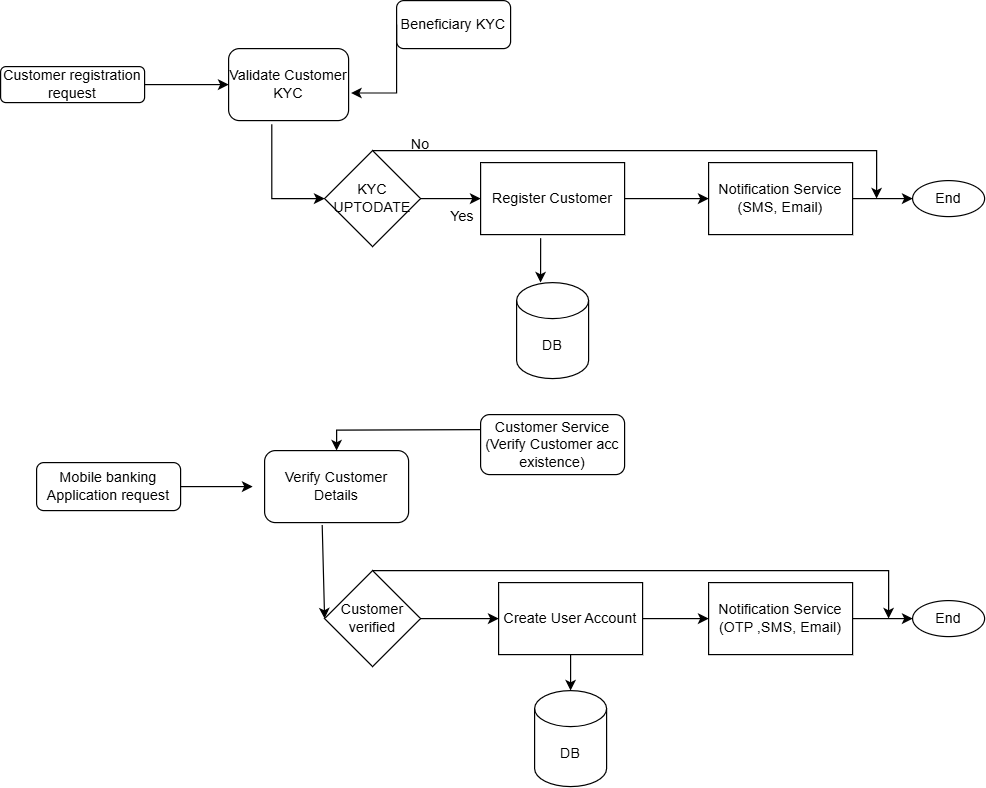

The diagram above was exported from draw.io. Its source (the exported page's mxGraphModel, read from the mxfile embedded in the PNG):
<mxGraphModel dx="880" dy="460" grid="1" gridSize="10" guides="1" tooltips="1" connect="1" arrows="1" fold="1" page="1" pageScale="1" pageWidth="850" pageHeight="1100" math="0" shadow="0">
  <root>
    <mxCell id="0" />
    <mxCell id="1" parent="0" />
    <mxCell id="BXbYvvAs5l_GBq2MlLB8-1" value="Customer registration request" style="rounded=1;whiteSpace=wrap;html=1;" vertex="1" parent="1">
      <mxGeometry x="10" y="80" width="120" height="30" as="geometry" />
    </mxCell>
    <mxCell id="BXbYvvAs5l_GBq2MlLB8-2" value="" style="endArrow=classic;html=1;rounded=0;exitX=1;exitY=0.5;exitDx=0;exitDy=0;" edge="1" parent="1" source="BXbYvvAs5l_GBq2MlLB8-1">
      <mxGeometry width="50" height="50" relative="1" as="geometry">
        <mxPoint x="130" y="170" as="sourcePoint" />
        <mxPoint x="200" y="95" as="targetPoint" />
      </mxGeometry>
    </mxCell>
    <mxCell id="BXbYvvAs5l_GBq2MlLB8-3" value="Validate Customer KYC" style="rounded=1;whiteSpace=wrap;html=1;" vertex="1" parent="1">
      <mxGeometry x="200" y="65" width="100" height="60" as="geometry" />
    </mxCell>
    <mxCell id="BXbYvvAs5l_GBq2MlLB8-4" value="Beneficiary KYC" style="rounded=1;whiteSpace=wrap;html=1;" vertex="1" parent="1">
      <mxGeometry x="340" y="25" width="95" height="40" as="geometry" />
    </mxCell>
    <mxCell id="BXbYvvAs5l_GBq2MlLB8-5" value="" style="endArrow=classic;html=1;rounded=0;exitX=0;exitY=0.5;exitDx=0;exitDy=0;entryX=1.02;entryY=0.617;entryDx=0;entryDy=0;entryPerimeter=0;" edge="1" parent="1" source="BXbYvvAs5l_GBq2MlLB8-4" target="BXbYvvAs5l_GBq2MlLB8-3">
      <mxGeometry width="50" height="50" relative="1" as="geometry">
        <mxPoint x="340" y="150" as="sourcePoint" />
        <mxPoint x="390" y="100" as="targetPoint" />
        <Array as="points">
          <mxPoint x="340" y="102" />
        </Array>
      </mxGeometry>
    </mxCell>
    <mxCell id="BXbYvvAs5l_GBq2MlLB8-6" value="KYC UPTODATE" style="rhombus;whiteSpace=wrap;html=1;" vertex="1" parent="1">
      <mxGeometry x="280" y="150" width="80" height="80" as="geometry" />
    </mxCell>
    <mxCell id="BXbYvvAs5l_GBq2MlLB8-8" value="" style="endArrow=classic;html=1;rounded=0;exitX=0.5;exitY=0;exitDx=0;exitDy=0;" edge="1" parent="1" source="BXbYvvAs5l_GBq2MlLB8-6">
      <mxGeometry width="50" height="50" relative="1" as="geometry">
        <mxPoint x="10" y="160" as="sourcePoint" />
        <mxPoint x="740" y="190" as="targetPoint" />
        <Array as="points">
          <mxPoint x="740" y="150" />
        </Array>
      </mxGeometry>
    </mxCell>
    <mxCell id="BXbYvvAs5l_GBq2MlLB8-9" value="" style="endArrow=classic;html=1;rounded=0;exitX=0.36;exitY=1.05;exitDx=0;exitDy=0;exitPerimeter=0;entryX=0;entryY=0.5;entryDx=0;entryDy=0;" edge="1" parent="1" source="BXbYvvAs5l_GBq2MlLB8-3" target="BXbYvvAs5l_GBq2MlLB8-6">
      <mxGeometry width="50" height="50" relative="1" as="geometry">
        <mxPoint x="400" y="270" as="sourcePoint" />
        <mxPoint x="450" y="220" as="targetPoint" />
        <Array as="points">
          <mxPoint x="236" y="190" />
        </Array>
      </mxGeometry>
    </mxCell>
    <mxCell id="BXbYvvAs5l_GBq2MlLB8-10" value="Register Customer" style="rounded=0;whiteSpace=wrap;html=1;" vertex="1" parent="1">
      <mxGeometry x="410" y="160" width="120" height="60" as="geometry" />
    </mxCell>
    <mxCell id="BXbYvvAs5l_GBq2MlLB8-11" value="" style="endArrow=classic;html=1;rounded=0;exitX=1;exitY=0.5;exitDx=0;exitDy=0;entryX=0;entryY=0.5;entryDx=0;entryDy=0;" edge="1" parent="1" source="BXbYvvAs5l_GBq2MlLB8-6" target="BXbYvvAs5l_GBq2MlLB8-10">
      <mxGeometry width="50" height="50" relative="1" as="geometry">
        <mxPoint x="400" y="270" as="sourcePoint" />
        <mxPoint x="450" y="220" as="targetPoint" />
      </mxGeometry>
    </mxCell>
    <mxCell id="BXbYvvAs5l_GBq2MlLB8-12" value="" style="endArrow=classic;html=1;rounded=0;" edge="1" parent="1">
      <mxGeometry width="50" height="50" relative="1" as="geometry">
        <mxPoint x="530" y="190" as="sourcePoint" />
        <mxPoint x="600" y="190" as="targetPoint" />
      </mxGeometry>
    </mxCell>
    <mxCell id="BXbYvvAs5l_GBq2MlLB8-13" value="DB" style="shape=cylinder3;whiteSpace=wrap;html=1;boundedLbl=1;backgroundOutline=1;size=15;" vertex="1" parent="1">
      <mxGeometry x="440" y="260" width="60" height="80" as="geometry" />
    </mxCell>
    <mxCell id="BXbYvvAs5l_GBq2MlLB8-14" value="" style="endArrow=classic;html=1;rounded=0;entryX=0.333;entryY=0;entryDx=0;entryDy=0;entryPerimeter=0;exitX=0.417;exitY=1.05;exitDx=0;exitDy=0;exitPerimeter=0;" edge="1" parent="1" source="BXbYvvAs5l_GBq2MlLB8-10" target="BXbYvvAs5l_GBq2MlLB8-13">
      <mxGeometry width="50" height="50" relative="1" as="geometry">
        <mxPoint x="400" y="270" as="sourcePoint" />
        <mxPoint x="450" y="220" as="targetPoint" />
      </mxGeometry>
    </mxCell>
    <mxCell id="BXbYvvAs5l_GBq2MlLB8-15" value="Notification Service&lt;div&gt;(SMS, Email)&lt;/div&gt;" style="rounded=0;whiteSpace=wrap;html=1;" vertex="1" parent="1">
      <mxGeometry x="600" y="160" width="120" height="60" as="geometry" />
    </mxCell>
    <mxCell id="BXbYvvAs5l_GBq2MlLB8-16" value="" style="endArrow=classic;html=1;rounded=0;" edge="1" parent="1">
      <mxGeometry width="50" height="50" relative="1" as="geometry">
        <mxPoint x="720" y="190" as="sourcePoint" />
        <mxPoint x="770" y="190" as="targetPoint" />
      </mxGeometry>
    </mxCell>
    <mxCell id="BXbYvvAs5l_GBq2MlLB8-17" value="End" style="ellipse;whiteSpace=wrap;html=1;" vertex="1" parent="1">
      <mxGeometry x="770" y="175" width="60" height="30" as="geometry" />
    </mxCell>
    <mxCell id="BXbYvvAs5l_GBq2MlLB8-18" value="Mobile banking Application request" style="rounded=1;whiteSpace=wrap;html=1;" vertex="1" parent="1">
      <mxGeometry x="40" y="410" width="120" height="40" as="geometry" />
    </mxCell>
    <mxCell id="BXbYvvAs5l_GBq2MlLB8-19" value="" style="endArrow=classic;html=1;rounded=0;" edge="1" parent="1">
      <mxGeometry width="50" height="50" relative="1" as="geometry">
        <mxPoint x="160" y="430" as="sourcePoint" />
        <mxPoint x="220" y="430" as="targetPoint" />
      </mxGeometry>
    </mxCell>
    <mxCell id="BXbYvvAs5l_GBq2MlLB8-20" value="Verify Customer Details" style="rounded=1;whiteSpace=wrap;html=1;" vertex="1" parent="1">
      <mxGeometry x="230" y="400" width="120" height="60" as="geometry" />
    </mxCell>
    <mxCell id="BXbYvvAs5l_GBq2MlLB8-22" value="Customer Service&lt;div&gt;(Verify Customer acc existence)&lt;/div&gt;" style="rounded=1;whiteSpace=wrap;html=1;" vertex="1" parent="1">
      <mxGeometry x="410" y="370" width="120" height="50" as="geometry" />
    </mxCell>
    <mxCell id="BXbYvvAs5l_GBq2MlLB8-23" value="" style="endArrow=classic;html=1;rounded=0;entryX=0.5;entryY=0;entryDx=0;entryDy=0;exitX=0;exitY=0.25;exitDx=0;exitDy=0;" edge="1" parent="1" source="BXbYvvAs5l_GBq2MlLB8-22" target="BXbYvvAs5l_GBq2MlLB8-20">
      <mxGeometry width="50" height="50" relative="1" as="geometry">
        <mxPoint x="265" y="370" as="sourcePoint" />
        <mxPoint x="315" y="320" as="targetPoint" />
        <Array as="points">
          <mxPoint x="290" y="383" />
        </Array>
      </mxGeometry>
    </mxCell>
    <mxCell id="BXbYvvAs5l_GBq2MlLB8-24" value="No" style="text;html=1;align=center;verticalAlign=middle;whiteSpace=wrap;rounded=0;" vertex="1" parent="1">
      <mxGeometry x="330" y="130" width="60" height="30" as="geometry" />
    </mxCell>
    <mxCell id="BXbYvvAs5l_GBq2MlLB8-25" value="Yes" style="text;html=1;align=center;verticalAlign=middle;whiteSpace=wrap;rounded=0;" vertex="1" parent="1">
      <mxGeometry x="365" y="190" width="60" height="30" as="geometry" />
    </mxCell>
    <mxCell id="BXbYvvAs5l_GBq2MlLB8-26" value="Customer verified" style="rhombus;whiteSpace=wrap;html=1;" vertex="1" parent="1">
      <mxGeometry x="280" y="500" width="80" height="80" as="geometry" />
    </mxCell>
    <mxCell id="BXbYvvAs5l_GBq2MlLB8-28" value="Create User Account" style="rounded=0;whiteSpace=wrap;html=1;" vertex="1" parent="1">
      <mxGeometry x="425" y="510" width="120" height="60" as="geometry" />
    </mxCell>
    <mxCell id="BXbYvvAs5l_GBq2MlLB8-29" value="" style="endArrow=classic;html=1;rounded=0;exitX=1;exitY=0.5;exitDx=0;exitDy=0;entryX=0;entryY=0.5;entryDx=0;entryDy=0;" edge="1" parent="1" source="BXbYvvAs5l_GBq2MlLB8-26" target="BXbYvvAs5l_GBq2MlLB8-28">
      <mxGeometry width="50" height="50" relative="1" as="geometry">
        <mxPoint x="400" y="470" as="sourcePoint" />
        <mxPoint x="450" y="420" as="targetPoint" />
      </mxGeometry>
    </mxCell>
    <mxCell id="BXbYvvAs5l_GBq2MlLB8-31" value="DB" style="shape=cylinder3;whiteSpace=wrap;html=1;boundedLbl=1;backgroundOutline=1;size=15;" vertex="1" parent="1">
      <mxGeometry x="455" y="600" width="60" height="80" as="geometry" />
    </mxCell>
    <mxCell id="BXbYvvAs5l_GBq2MlLB8-32" value="" style="endArrow=classic;html=1;rounded=0;exitX=1;exitY=0.5;exitDx=0;exitDy=0;" edge="1" parent="1" source="BXbYvvAs5l_GBq2MlLB8-28">
      <mxGeometry width="50" height="50" relative="1" as="geometry">
        <mxPoint x="550" y="540" as="sourcePoint" />
        <mxPoint x="600" y="540" as="targetPoint" />
      </mxGeometry>
    </mxCell>
    <mxCell id="BXbYvvAs5l_GBq2MlLB8-33" value="Notification Service&lt;div&gt;(OTP ,SMS, Email)&lt;/div&gt;" style="rounded=0;whiteSpace=wrap;html=1;" vertex="1" parent="1">
      <mxGeometry x="600" y="510" width="120" height="60" as="geometry" />
    </mxCell>
    <mxCell id="BXbYvvAs5l_GBq2MlLB8-34" value="End" style="ellipse;whiteSpace=wrap;html=1;" vertex="1" parent="1">
      <mxGeometry x="770" y="525" width="60" height="30" as="geometry" />
    </mxCell>
    <mxCell id="BXbYvvAs5l_GBq2MlLB8-35" value="" style="endArrow=classic;html=1;rounded=0;entryX=0;entryY=0.5;entryDx=0;entryDy=0;" edge="1" parent="1" target="BXbYvvAs5l_GBq2MlLB8-34">
      <mxGeometry width="50" height="50" relative="1" as="geometry">
        <mxPoint x="720" y="540" as="sourcePoint" />
        <mxPoint x="770" y="490" as="targetPoint" />
      </mxGeometry>
    </mxCell>
    <mxCell id="BXbYvvAs5l_GBq2MlLB8-36" value="" style="endArrow=classic;html=1;rounded=0;entryX=0;entryY=0.5;entryDx=0;entryDy=0;exitX=0.4;exitY=1.033;exitDx=0;exitDy=0;exitPerimeter=0;" edge="1" parent="1" source="BXbYvvAs5l_GBq2MlLB8-20" target="BXbYvvAs5l_GBq2MlLB8-26">
      <mxGeometry width="50" height="50" relative="1" as="geometry">
        <mxPoint x="200" y="525" as="sourcePoint" />
        <mxPoint x="250" y="475" as="targetPoint" />
      </mxGeometry>
    </mxCell>
    <mxCell id="BXbYvvAs5l_GBq2MlLB8-37" value="" style="endArrow=classic;html=1;rounded=0;exitX=0.5;exitY=0;exitDx=0;exitDy=0;" edge="1" parent="1" source="BXbYvvAs5l_GBq2MlLB8-26">
      <mxGeometry width="50" height="50" relative="1" as="geometry">
        <mxPoint x="400" y="440" as="sourcePoint" />
        <mxPoint x="750" y="540" as="targetPoint" />
        <Array as="points">
          <mxPoint x="750" y="500" />
        </Array>
      </mxGeometry>
    </mxCell>
    <mxCell id="BXbYvvAs5l_GBq2MlLB8-38" value="" style="endArrow=classic;html=1;rounded=0;exitX=0.5;exitY=1;exitDx=0;exitDy=0;entryX=0.5;entryY=0;entryDx=0;entryDy=0;entryPerimeter=0;" edge="1" parent="1" source="BXbYvvAs5l_GBq2MlLB8-28" target="BXbYvvAs5l_GBq2MlLB8-31">
      <mxGeometry width="50" height="50" relative="1" as="geometry">
        <mxPoint x="210" y="650" as="sourcePoint" />
        <mxPoint x="260" y="600" as="targetPoint" />
      </mxGeometry>
    </mxCell>
  </root>
</mxGraphModel>